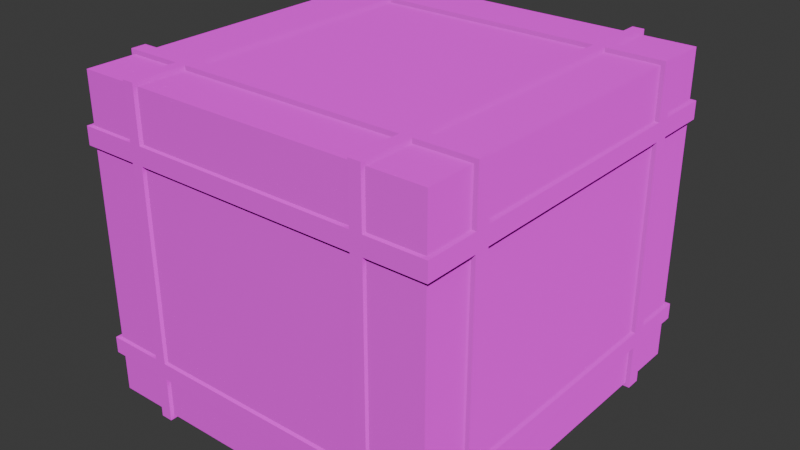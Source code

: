 # Source: easterCube.blend  (saved by Blender 4.3.34; exported with 4.5.12 LTS)
import bpy
from mathutils import Matrix  # noqa: F401  (used for matrix-valued properties, if any)

bpy.ops.wm.read_factory_settings(use_empty=True)
scene = bpy.context.scene
scene.name = 'Scene'

# ---- collections
col_collection = bpy.data.collections.new('Collection'); scene.collection.children.link(col_collection)

# ---- images (referenced by path relative to the original .blend; pixels are not part of the script)
import os
ASSET_DIR = os.environ.get("B2B_ASSET_DIR", "")  # directory of the original .blend (textures are referenced by path, not embedded)
HERE = os.path.dirname(os.path.abspath(__file__))  # packed textures are extracted next to this script under _unpacked/

def load_image(name, relpath, width, height, colorspace="sRGB"):
    """Load a texture the original file referenced (path relative to the .blend, or extracted next to this script)."""
    p = next((c for c in (os.path.join(HERE, relpath), os.path.join(ASSET_DIR, relpath)) if relpath and os.path.exists(c)), "")
    if p:
        img = bpy.data.images.load(p, check_existing=True)
        img.name = name
    else:  # same state as the original file: an image datablock whose file is absent (Cycles renders it pink)
        img = bpy.data.images.new(name, width, height)
        img.source = "FILE"
        img.filepath = "//" + (relpath or name)
    img.colorspace_settings.name = colorspace
    return img
img_rusty_metal_grid_diff_1k_jpg = load_image('rusty_metal_grid_diff_1k.jpg', 'rusty_metal_grid_diff_1k.jpg', 1024, 1024, 'sRGB')
img_rusty_metal_grid_nor_gl_1k_exr = load_image('rusty_metal_grid_nor_gl_1k.exr', 'rusty_metal_grid_nor_gl_1k.exr', 1024, 1024, 'Linear Rec.709')
img_rusty_metal_grid_rough_1k_exr = load_image('rusty_metal_grid_rough_1k.exr', 'rusty_metal_grid_rough_1k.exr', 1024, 1024, 'Linear Rec.709')
img_rusty_metal_04_diff_1k_jpg = load_image('rusty_metal_04_diff_1k.jpg', 'rusty_metal_04_diff_1k.jpg', 1024, 1024, 'sRGB')
img_rusty_metal_04_nor_gl_1k_exr = load_image('rusty_metal_04_nor_gl_1k.exr', 'rusty_metal_04_nor_gl_1k.exr', 1024, 1024, 'Linear Rec.709')
img_rusty_metal_04_disp_1k_png = load_image('rusty_metal_04_disp_1k.png', 'rusty_metal_04_disp_1k.png', 1024, 1024, 'sRGB')

# ---- materials (node trees are filled in below, after node groups)
mat_door = bpy.data.materials.new('door')
mat_v_0 = bpy.data.materials.new('v_0')

# ---- material node trees
mat_door.use_nodes = True; mat_door.node_tree.nodes.clear()
_N = mat_door.node_tree.nodes; _L = mat_door.node_tree.links
n0 = _N.new('ShaderNodeBsdfPrincipled'); n0.name = 'Principled BSDF'; n0.location = (10, 300)
n1 = _N.new('ShaderNodeOutputMaterial'); n1.name = 'Material Output'; n1.location = (300, 300)
n2 = _N.new('ShaderNodeTexImage'); n2.name = 'Image Texture'; n2.location = (-421, 523)
n2.image = img_rusty_metal_grid_diff_1k_jpg
n3 = _N.new('ShaderNodeTexImage'); n3.name = 'Image Texture.001'; n3.location = (-829, 229)
n3.image = img_rusty_metal_grid_nor_gl_1k_exr
n4 = _N.new('ShaderNodeTexImage'); n4.name = 'Image Texture.002'; n4.location = (-338, 84)
n4.image = img_rusty_metal_grid_rough_1k_exr
_L.new(n0.outputs[0], n1.inputs[0])
_L.new(n2.outputs[0], n0.inputs[0])
_L.new(n3.outputs[0], n0.inputs[5])
_L.new(n4.outputs[0], n0.inputs[7])
n1.is_active_output = True
mat_v_0.use_nodes = True; mat_v_0.node_tree.nodes.clear()
_N = mat_v_0.node_tree.nodes; _L = mat_v_0.node_tree.links
n0 = _N.new('ShaderNodeBsdfPrincipled'); n0.name = 'Principled BSDF'; n0.location = (10, 300)
n1 = _N.new('ShaderNodeOutputMaterial'); n1.name = 'Material Output'; n1.location = (300, 300)
n2 = _N.new('ShaderNodeTexImage'); n2.name = 'Image Texture'; n2.location = (-625, 365)
n2.image = img_rusty_metal_04_diff_1k_jpg
n3 = _N.new('ShaderNodeTexImage'); n3.name = 'Image Texture.001'; n3.location = (-636, 60)
n3.image = img_rusty_metal_04_nor_gl_1k_exr
n4 = _N.new('ShaderNodeTexImage'); n4.name = 'Image Texture.002'; n4.location = (-343, -20)
n4.image = img_rusty_metal_04_disp_1k_png
_L.new(n0.outputs[0], n1.inputs[0])
_L.new(n4.outputs[0], n0.inputs[7])
_L.new(n3.outputs[0], n0.inputs[5])
_L.new(n2.outputs[0], n0.inputs[0])
n1.is_active_output = True

# ---- world
world_world = bpy.data.worlds.new('World'); scene.world = world_world
world_world.use_nodes = True; world_world.node_tree.nodes.clear()
_N = world_world.node_tree.nodes; _L = world_world.node_tree.links
n0 = _N.new('ShaderNodeOutputWorld'); n0.name = 'World Output'; n0.location = (300, 300)
n1 = _N.new('ShaderNodeBackground'); n1.name = 'Background'; n1.location = (10, 300)
n1.inputs[0].default_value = (0.05088, 0.05088, 0.05088, 1.0)
_L.new(n1.outputs[0], n0.inputs[0])
n0.is_active_output = True
world_world.color = (0.05088, 0.05088, 0.05088)
world_world.sun_shadow_jitter_overblur = 0.0

# ---- meshes
me_cube_006 = bpy.data.meshes.new('Cube.006')
me_cube_006.from_pydata([(0.1954, -0.2978, 0.5084), (0.1954, 0.0, 0.5084), (0.177, -0.2978, 0.5084), (0.177, 0.0, 0.5084), (0.2852, -0.2143, 0.0), (0.2852, -0.2143, 0.5084), (0.0, -0.2143, 0.5084), (0.1954, -0.2143, 0.5084), (0.177, -0.2143, 0.5084), (0.2852, -0.1909, 0.0), (0.2852, -0.1909, 0.5084), (0.0, -0.1909, 0.5084), (0.1954, -0.1909, 0.5084), (0.177, -0.1909, 0.5084), (0.2852, -0.2978, 0.4241), (0.2852, 0.0, 0.4241), (0.0, -0.2978, 0.4241), (0.1954, -0.2978, 0.4241), (0.177, -0.2978, 0.4241), (0.2852, -0.2143, 0.4241), (0.2852, -0.1909, 0.4241), (0.2852, -0.2978, 0.3962), (0.0, -0.2978, 0.3962), (0.2852, 0.0, 0.3962), (0.1954, -0.2978, 0.3962), (0.177, -0.2978, 0.3962), (0.2852, -0.2143, 0.3962), (0.2852, -0.1909, 0.3962), (0.2852, -0.2978, 0.07059), (0.0, -0.2978, 0.07059), (0.2852, 0.0, 0.07059), (0.1954, -0.2978, 0.07059), (0.177, -0.2978, 0.07059), (0.2852, -0.2143, 0.07059), (0.2852, -0.1909, 0.07059), (0.2852, 0.0, 0.0964), (0.1954, -0.2978, 0.0964), (0.177, -0.2978, 0.0964), (0.2852, -0.2143, 0.0964), (0.2852, -0.1909, 0.0964), (0.2852, -0.2978, 0.0964), (0.0, -0.2978, 0.0964), (0.1954, -0.2978, 0.0), (0.1954, 0.0, 0.0), (0.177, -0.2978, 0.0), (0.177, 0.0, 0.0), (0.0, -0.2143, 0.0), (0.1954, -0.2143, 0.0), (0.177, -0.2143, 0.0), (0.0, -0.1909, 0.0), (0.1954, -0.1909, 0.0), (0.177, -0.1909, 0.0), (0.2786, -0.2143, 0.006668), (0.2786, -0.2911, 0.006668), (0.177, -0.2911, 0.5017), (0.0, -0.2911, 0.5017), (0.2786, -0.2143, 0.5017), (0.2786, -0.2911, 0.5017), (0.2786, -0.2911, 0.07059), (0.2786, 0.0, 0.4241), (0.2786, 0.0, 0.5017), (0.0, -0.2911, 0.07059), (0.0, -0.2911, 0.006668), (0.177, 0.0, 0.5017), (0.0, 0.0, 0.5017), (0.0, -0.2143, 0.5017), (0.1954, -0.2911, 0.5017), (0.1954, 0.0, 0.5017), (0.1954, -0.2143, 0.5017), (0.1954, -0.2911, 0.4241), (0.177, -0.2911, 0.4241), (0.177, -0.2143, 0.5017), (0.2786, -0.2143, 0.4241), (0.2786, -0.1909, 0.5017), (0.0, -0.1909, 0.5017), (0.1954, -0.1909, 0.5017), (0.177, -0.1909, 0.5017), (0.2786, -0.1909, 0.4241), (0.2786, -0.2911, 0.4241), (0.0, -0.2911, 0.4241), (0.2786, -0.2143, 0.07059), (0.2786, -0.1909, 0.006668), (0.2786, -0.1909, 0.07059), (0.177, -0.2911, 0.07059), (0.1954, -0.2911, 0.07059), (0.2786, 0.0, 0.07059), (0.0, 0.0, 0.006668), (0.177, 0.0, 0.006668), (0.1954, 0.0, 0.006668), (0.2786, 0.0, 0.006668), (0.1954, -0.2143, 0.006668), (0.1954, -0.2911, 0.006668), (0.177, -0.2143, 0.006668), (0.177, -0.2911, 0.006668), (0.0, -0.2143, 0.006668), (0.0, -0.1909, 0.006668), (0.1954, -0.1909, 0.006668), (0.177, -0.1909, 0.006668), (0.2789, 0.0, 0.0964), (0.2789, 0.0, 0.3962), (0.1954, -0.2915, 0.0964), (0.1954, -0.2915, 0.3962), (0.177, -0.2915, 0.0964), (0.177, -0.2915, 0.3962), (0.2789, -0.2143, 0.0964), (0.2789, -0.2143, 0.3962), (0.2789, -0.1909, 0.0964), (0.2789, -0.1909, 0.3962), (0.2789, -0.2915, 0.3962), (0.0, -0.2915, 0.3962), (0.2789, -0.2915, 0.0964), (0.0, -0.2915, 0.0964)], [], [(1, 12, 75, 67), (50, 43, 88, 96), (28, 31, 84, 58), (9, 50, 96, 81), (18, 17, 0, 2), (46, 48, 92, 94), (12, 1, 3, 13), (0, 7, 8, 2), (32, 29, 61, 83), (47, 4, 52, 90), (0, 17, 69, 66), (7, 12, 13, 8), (5, 10, 12, 7), (8, 13, 11, 6), (19, 20, 10, 5), (26, 27, 20, 19), (21, 26, 19, 14), (22, 25, 18, 16), (25, 24, 17, 18), (24, 21, 14, 17), (27, 23, 15, 20), (25, 22, 109, 103), (41, 37, 102, 111), (37, 36, 24, 25), (40, 38, 104, 110), (21, 24, 101, 108), (38, 39, 27, 26), (4, 9, 34, 33), (19, 5, 56, 72), (33, 28, 58, 80), (44, 42, 31, 32), (7, 0, 66, 68), (8, 6, 65, 71), (33, 34, 39, 38), (28, 33, 38, 40), (29, 32, 37, 41), (32, 31, 36, 37), (31, 28, 40, 36), (34, 30, 35, 39), (44, 32, 83, 93), (5, 7, 68, 56), (50, 51, 45, 43), (42, 44, 48, 47), (34, 9, 81, 82), (31, 42, 91, 84), (47, 48, 51, 50), (4, 47, 50, 9), (48, 46, 49, 51), (77, 59, 60, 73), (69, 78, 57, 66), (76, 63, 64, 74), (73, 60, 67, 75), (79, 70, 54, 55), (57, 56, 68, 66), (54, 71, 65, 55), (78, 72, 56, 57), (53, 52, 80, 58), (62, 93, 83, 61), (91, 53, 58, 84), (81, 89, 85, 82), (97, 95, 86, 87), (81, 96, 88, 89), (53, 91, 90, 52), (93, 62, 94, 92), (18, 2, 54, 70), (14, 19, 72, 78), (30, 34, 82, 85), (45, 51, 97, 87), (13, 3, 63, 76), (2, 8, 71, 54), (16, 18, 70, 79), (51, 49, 95, 97), (12, 10, 73, 75), (42, 47, 90, 91), (17, 14, 78, 69), (11, 13, 76, 74), (20, 15, 59, 77), (10, 20, 77, 73), (48, 44, 93, 92), (4, 33, 80, 52), (106, 98, 99, 107), (100, 110, 108, 101), (111, 102, 103, 109), (110, 104, 105, 108), (24, 36, 100, 101), (26, 21, 108, 105), (37, 25, 103, 102), (36, 40, 110, 100), (38, 26, 105, 104), (39, 35, 98, 106), (27, 39, 106, 107), (23, 27, 107, 99)])
_uv = me_cube_006.uv_layers.new(name='UVMap')
_uv.uv.foreach_set('vector', [0.8402, 0.6643, 0.8402, 0.5109, 0.8402, 0.5109, 0.8402, 0.6643, 0.8383, 0.841, 0.8383, 0.9944, 0.8383, 0.9944, 0.8383, 0.841, 0.6138, 0.152, 0.5095, 0.152, 0.5095, 0.152, 0.6138, 0.152, 0.9204, 0.841, 0.8383, 0.841, 0.8383, 0.841, 0.9204, 0.841, 0.8202, 0.5126, 0.8415, 0.5126, 0.8415, 0.5986, 0.8202, 0.5986, 0.6596, 0.8222, 0.8214, 0.8222, 0.8214, 0.8222, 0.6596, 0.8222, 0.8402, 0.5109, 0.8402, 0.6643, 0.8234, 0.6643, 0.8234, 0.5109, 0.8402, 0.4251, 0.8402, 0.4921, 0.8234, 0.4921, 0.8234, 0.4251, 0.4881, 0.152, 0.2826, 0.152, 0.2826, 0.152, 0.4881, 0.152, 0.8383, 0.8222, 0.9204, 0.8222, 0.9204, 0.8222, 0.8383, 0.8222, 0.8415, 0.5986, 0.8415, 0.5126, 0.8415, 0.5126, 0.8415, 0.5986, 0.8402, 0.4921, 0.8402, 0.5109, 0.8234, 0.5109, 0.8234, 0.4921, 0.9224, 0.4921, 0.9224, 0.5109, 0.8402, 0.5109, 0.8402, 0.4921, 0.8234, 0.4921, 0.8234, 0.5109, 0.6615, 0.5109, 0.6615, 0.4921, 0.8171, 0.5126, 0.8442, 0.5126, 0.8442, 0.5986, 0.8171, 0.5986, 0.4851, 0.4841, 0.5122, 0.4841, 0.5122, 0.5126, 0.4851, 0.5126, 0.3881, 0.4841, 0.4851, 0.4841, 0.4851, 0.5126, 0.3881, 0.5126, 0.2826, 0.4841, 0.4881, 0.4841, 0.4881, 0.5126, 0.2826, 0.5126, 0.4881, 0.4841, 0.5095, 0.4841, 0.5095, 0.5126, 0.4881, 0.5126, 0.5095, 0.4841, 0.6138, 0.4841, 0.6138, 0.5126, 0.5095, 0.5126, 0.5122, 0.4841, 0.7339, 0.4841, 0.7339, 0.5126, 0.5122, 0.5126, 0.4881, 0.4841, 0.2826, 0.4841, 0.2826, 0.4841, 0.4881, 0.4841, 0.2826, 0.1783, 0.4881, 0.1783, 0.4881, 0.1783, 0.2826, 0.1783, 0.4881, 0.1783, 0.5095, 0.1783, 0.5095, 0.4841, 0.4881, 0.4841, 0.3881, 0.1783, 0.4851, 0.1783, 0.4851, 0.1783, 0.3881, 0.1783, 0.6138, 0.4841, 0.5095, 0.4841, 0.5095, 0.4841, 0.6138, 0.4841, 0.4851, 0.1783, 0.5122, 0.1783, 0.5122, 0.4841, 0.4851, 0.4841, 0.4851, 0.08001, 0.5122, 0.08001, 0.5122, 0.152, 0.4851, 0.152, 0.8171, 0.5126, 0.8171, 0.5986, 0.8171, 0.5986, 0.8171, 0.5126, 0.4851, 0.152, 0.3881, 0.152, 0.3881, 0.152, 0.4851, 0.152, 0.4881, 0.08001, 0.5095, 0.08001, 0.5095, 0.152, 0.4881, 0.152, 0.8402, 0.4921, 0.8402, 0.4251, 0.8402, 0.4251, 0.8402, 0.4921, 0.8234, 0.4921, 0.6615, 0.4921, 0.6615, 0.4921, 0.8234, 0.4921, 0.4851, 0.152, 0.5122, 0.152, 0.5122, 0.1783, 0.4851, 0.1783, 0.3881, 0.152, 0.4851, 0.152, 0.4851, 0.1783, 0.3881, 0.1783, 0.2826, 0.152, 0.4881, 0.152, 0.4881, 0.1783, 0.2826, 0.1783, 0.4881, 0.152, 0.5095, 0.152, 0.5095, 0.1783, 0.4881, 0.1783, 0.5095, 0.152, 0.6138, 0.152, 0.6138, 0.1783, 0.5095, 0.1783, 0.5122, 0.152, 0.7339, 0.152, 0.7339, 0.1783, 0.5122, 0.1783, 0.4881, 0.08001, 0.4881, 0.152, 0.4881, 0.152, 0.4881, 0.08001, 0.9224, 0.4921, 0.8402, 0.4921, 0.8402, 0.4921, 0.9224, 0.4921, 0.8383, 0.841, 0.8214, 0.841, 0.8214, 0.9944, 0.8383, 0.9944, 0.8383, 0.7551, 0.8214, 0.7551, 0.8214, 0.8222, 0.8383, 0.8222, 0.5122, 0.152, 0.5122, 0.08001, 0.5122, 0.08001, 0.5122, 0.152, 0.5095, 0.152, 0.5095, 0.08001, 0.5095, 0.08001, 0.5095, 0.152, 0.8383, 0.8222, 0.8214, 0.8222, 0.8214, 0.841, 0.8383, 0.841, 0.9204, 0.8222, 0.8383, 0.8222, 0.8383, 0.841, 0.9204, 0.841, 0.8214, 0.8222, 0.6596, 0.8222, 0.6596, 0.841, 0.8214, 0.841, 0.5122, 0.5126, 0.7339, 0.5126, 0.7339, 0.5986, 0.5122, 0.5986, 0.5095, 0.5126, 0.6138, 0.5126, 0.6138, 0.5986, 0.5095, 0.5986, 0.6964, 0.634, 0.6964, 0.7874, 0.5346, 0.7874, 0.5346, 0.634, 0.7954, 0.634, 0.7954, 0.7874, 0.7133, 0.7874, 0.7133, 0.634, 0.2826, 0.5126, 0.4881, 0.5126, 0.4881, 0.5986, 0.2826, 0.5986, 0.7954, 0.5481, 0.7954, 0.6152, 0.7133, 0.6152, 0.7133, 0.5481, 0.6964, 0.5481, 0.6964, 0.6152, 0.5346, 0.6152, 0.5346, 0.5481, 0.3881, 0.5126, 0.4851, 0.5126, 0.4851, 0.5986, 0.3881, 0.5986, 0.3881, 0.08001, 0.4851, 0.08001, 0.4851, 0.152, 0.3881, 0.152, 0.2826, 0.08001, 0.4881, 0.08001, 0.4881, 0.152, 0.2826, 0.152, 0.5095, 0.08001, 0.6138, 0.08001, 0.6138, 0.152, 0.5095, 0.152, 0.5122, 0.08001, 0.7339, 0.08001, 0.7339, 0.152, 0.5122, 0.152, 0.6964, 0.634, 0.5346, 0.634, 0.5346, 0.7874, 0.6964, 0.7874, 0.7954, 0.634, 0.7133, 0.634, 0.7133, 0.7874, 0.7954, 0.7874, 0.7954, 0.5481, 0.7133, 0.5481, 0.7133, 0.6152, 0.7954, 0.6152, 0.6964, 0.5481, 0.5346, 0.5481, 0.5346, 0.6152, 0.6964, 0.6152, 0.8202, 0.5126, 0.8202, 0.5986, 0.8202, 0.5986, 0.8202, 0.5126, 0.3881, 0.5126, 0.4851, 0.5126, 0.4851, 0.5126, 0.3881, 0.5126, 0.7339, 0.152, 0.5122, 0.152, 0.5122, 0.152, 0.7339, 0.152, 0.8214, 0.9944, 0.8214, 0.841, 0.8214, 0.841, 0.8214, 0.9944, 0.8234, 0.5109, 0.8234, 0.6643, 0.8234, 0.6643, 0.8234, 0.5109, 0.8234, 0.4251, 0.8234, 0.4921, 0.8234, 0.4921, 0.8234, 0.4251, 0.2826, 0.5126, 0.4881, 0.5126, 0.4881, 0.5126, 0.2826, 0.5126, 0.8214, 0.841, 0.6596, 0.841, 0.6596, 0.841, 0.8214, 0.841, 0.8402, 0.5109, 0.9224, 0.5109, 0.9224, 0.5109, 0.8402, 0.5109, 0.8383, 0.7551, 0.8383, 0.8222, 0.8383, 0.8222, 0.8383, 0.7551, 0.5095, 0.5126, 0.6138, 0.5126, 0.6138, 0.5126, 0.5095, 0.5126, 0.6615, 0.5109, 0.8234, 0.5109, 0.8234, 0.5109, 0.6615, 0.5109, 0.5122, 0.5126, 0.7339, 0.5126, 0.7339, 0.5126, 0.5122, 0.5126, 0.8442, 0.5986, 0.8442, 0.5126, 0.8442, 0.5126, 0.8442, 0.5986, 0.8214, 0.8222, 0.8214, 0.7551, 0.8214, 0.7551, 0.8214, 0.8222, 0.4851, 0.08001, 0.4851, 0.152, 0.4851, 0.152, 0.4851, 0.08001, 0.5122, 0.1783, 0.7339, 0.1783, 0.7339, 0.4841, 0.5122, 0.4841, 0.5095, 0.1783, 0.6138, 0.1783, 0.6138, 0.4841, 0.5095, 0.4841, 0.2826, 0.1783, 0.4881, 0.1783, 0.4881, 0.4841, 0.2826, 0.4841, 0.3881, 0.1783, 0.4851, 0.1783, 0.4851, 0.4841, 0.3881, 0.4841, 0.5095, 0.4841, 0.5095, 0.1783, 0.5095, 0.1783, 0.5095, 0.4841, 0.4851, 0.4841, 0.3881, 0.4841, 0.3881, 0.4841, 0.4851, 0.4841, 0.4881, 0.1783, 0.4881, 0.4841, 0.4881, 0.4841, 0.4881, 0.1783, 0.5095, 0.1783, 0.6138, 0.1783, 0.6138, 0.1783, 0.5095, 0.1783, 0.4851, 0.1783, 0.4851, 0.4841, 0.4851, 0.4841, 0.4851, 0.1783, 0.5122, 0.1783, 0.7339, 0.1783, 0.7339, 0.1783, 0.5122, 0.1783, 0.5122, 0.4841, 0.5122, 0.1783, 0.5122, 0.1783, 0.5122, 0.4841, 0.7339, 0.4841, 0.5122, 0.4841, 0.5122, 0.4841, 0.7339, 0.4841])
me_cube_006.materials.append(mat_door)
me_cube_006.materials.append(mat_v_0)
me_cube_006.update()

# ---- objects
ob_door = bpy.data.objects.new('door', me_cube_006)

# ---- transforms, parenting, visibility, modifiers, constraints
ob_door.location = (0.0, 0.0, 0.0)
_m = ob_door.modifiers.new('Mirror', 'MIRROR')
_m.use_axis = (True, True, False)
_m.use_clip = True

# ---- collection membership
col_collection.objects.link(ob_door)

# ---- scene / render settings (as saved in the file)
scene.frame_start = 1; scene.frame_end = 250; scene.frame_set(1)
scene.render.engine = 'BLENDER_EEVEE_NEXT'
bpy.context.view_layer.update()

# ---- added for rendering (the .blend has no active camera and no usable light): camera, sun
cam_auto = bpy.data.cameras.new('AutoCamera')
cam_auto.lens = 50.0
cam_auto.sensor_width = 36.0
cam_auto.clip_end = 1000.0
ob_auto_camera = bpy.data.objects.new('AutoCamera', cam_auto)
scene.collection.objects.link(ob_auto_camera)
ob_auto_camera.location = (0.89635, -1.07562, 0.971271)
ob_auto_camera.rotation_euler = (1.09748, -7.21219e-08, 0.694738)
scene.camera = ob_auto_camera
light_auto_sun = bpy.data.lights.new('AutoSun', 'SUN')
light_auto_sun.energy = 3.0
light_auto_sun.angle = 0.0523599
ob_auto_sun = bpy.data.objects.new('AutoSun', light_auto_sun)
scene.collection.objects.link(ob_auto_sun)
ob_auto_sun.rotation_euler = (0.872665, 0.174533, 0.523599)
bpy.context.view_layer.update()

